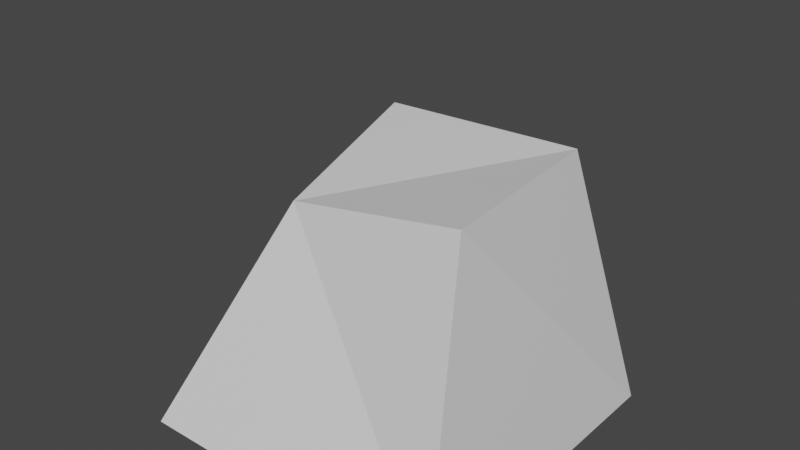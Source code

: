 # Source: Setup.blend  (saved by Blender 3.2.14; exported with 4.5.12 LTS)
import bpy
from mathutils import Matrix  # noqa: F401  (used for matrix-valued properties, if any)

bpy.ops.wm.read_factory_settings(use_empty=True)
scene = bpy.context.scene
scene.name = 'Scene'

# ---- collections
col_collection = bpy.data.collections.new('Collection'); scene.collection.children.link(col_collection)

# ---- materials (node trees are filled in below, after node groups)
mat_material = bpy.data.materials.new('Material')
mat_material.alpha_threshold = 0.0
mat_material.use_transparent_shadow = False
mat_material.line_color = (0.0, 0.0, 0.0, 1.0)

# ---- material node trees
mat_material.use_nodes = True; mat_material.node_tree.nodes.clear()
_N = mat_material.node_tree.nodes; _L = mat_material.node_tree.links
n0 = _N.new('ShaderNodeOutputMaterial'); n0.name = 'Material Output'; n0.location = (300, 300)
n1 = _N.new('ShaderNodeBsdfPrincipled'); n1.name = 'Principled BSDF'; n1.location = (10, 300)
n1.distribution = 'GGX'
n1.subsurface_method = 'RANDOM_WALK_SKIN'
n1.inputs[2].default_value = 0.4
n1.inputs[3].default_value = 1.45
n1.inputs[27].default_value = (0.0, 0.0, 0.0, 1.0)
n1.inputs[28].default_value = 1.0
_L.new(n1.outputs[0], n0.inputs[0])
n0.is_active_output = True

# ---- world
world_world = bpy.data.worlds.new('World'); scene.world = world_world
world_world.use_nodes = True; world_world.node_tree.nodes.clear()
_N = world_world.node_tree.nodes; _L = world_world.node_tree.links
n0 = _N.new('ShaderNodeOutputWorld'); n0.name = 'World Output'; n0.location = (300, 300)
n1 = _N.new('ShaderNodeBackground'); n1.name = 'Background'; n1.location = (10, 300)
n1.inputs[0].default_value = (0.05088, 0.05088, 0.05088, 1.0)
_L.new(n1.outputs[0], n0.inputs[0])
n0.is_active_output = True
world_world.color = (0.05088, 0.05088, 0.05088)
world_world.use_sun_shadow = False
world_world.sun_shadow_jitter_overblur = 0.0

# ---- meshes
me_cube = bpy.data.meshes.new('Cube')
me_cube.from_pydata([(0.6312, 0.7575, 0.6115), (1.0, 1.0, -1.0), (0.7632, -0.4706, 0.6436), (1.0, -1.0, -1.0), (-0.6747, 0.7588, 0.5639), (-1.0, 1.0, -1.0), (-0.4067, -0.4067, 0.4067), (-1.0, -1.0, -1.0), (0.9946, -0.4357, 1.468)], [(2, 8)], [(0, 4, 6, 2), (3, 2, 6, 7), (7, 6, 4, 5), (5, 1, 3, 7), (1, 0, 2, 3), (5, 4, 0, 1)])
_uv = me_cube.uv_layers.new(name='UVMap')
_uv.uv.foreach_set('vector', [0.625, 0.5, 0.875, 0.5, 0.875, 0.75, 0.625, 0.75, 0.375, 0.75, 0.625, 0.75, 0.625, 1.0, 0.375, 1.0, 0.375, 0.0, 0.625, 0.0, 0.625, 0.25, 0.375, 0.25, 0.125, 0.5, 0.375, 0.5, 0.375, 0.75, 0.125, 0.75, 0.375, 0.5, 0.625, 0.5, 0.625, 0.75, 0.375, 0.75, 0.375, 0.25, 0.625, 0.25, 0.625, 0.5, 0.375, 0.5])
me_cube.materials.append(mat_material)
me_cube.use_mirror_vertex_groups = False
me_cube.update()

# ---- objects
ob_cube = bpy.data.objects.new('Cube', me_cube)

# ---- transforms, parenting, visibility, modifiers, constraints
ob_cube.location = (0.0, 0.0, 0.0)
ob_cube.lock_rotations_4d = False
ob_cube.empty_display_type = 'ARROWS'
ob_cube.lineart.crease_threshold = 0.0

# ---- collection membership
col_collection.objects.link(ob_cube)

# ---- scene / render settings (as saved in the file)
scene.frame_start = 1; scene.frame_end = 250; scene.frame_set(1)
scene.render.engine = 'BLENDER_EEVEE_NEXT'
scene.cycles.sampling_pattern = 'TABULATED_SOBOL'
scene.cycles.use_light_tree = False
scene.view_settings.view_transform = 'Filmic'
bpy.context.view_layer.update()

# ---- added for rendering (the .blend has no active camera and no usable light): camera, sun
cam_auto = bpy.data.cameras.new('AutoCamera')
cam_auto.lens = 50.0
cam_auto.sensor_width = 36.0
cam_auto.clip_end = 1000.0
ob_auto_camera = bpy.data.objects.new('AutoCamera', cam_auto)
scene.collection.objects.link(ob_auto_camera)
ob_auto_camera.location = (3.47297, -4.16757, 3.01227)
ob_auto_camera.rotation_euler = (1.09748, -7.21219e-08, 0.694738)
scene.camera = ob_auto_camera
light_auto_sun = bpy.data.lights.new('AutoSun', 'SUN')
light_auto_sun.energy = 3.0
light_auto_sun.angle = 0.0523599
ob_auto_sun = bpy.data.objects.new('AutoSun', light_auto_sun)
scene.collection.objects.link(ob_auto_sun)
ob_auto_sun.rotation_euler = (0.872665, 0.174533, 0.523599)
bpy.context.view_layer.update()
